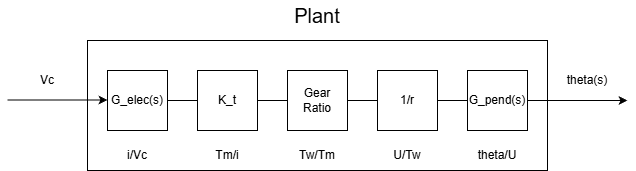

The diagram above was exported from draw.io. Its source (the exported page's mxGraphModel, read from the mxfile embedded in the PNG):
<mxGraphModel dx="786" dy="463" grid="1" gridSize="10" guides="1" tooltips="1" connect="1" arrows="1" fold="1" page="1" pageScale="1" pageWidth="850" pageHeight="1100" math="0" shadow="0">
  <root>
    <mxCell id="0" />
    <mxCell id="1" parent="0" />
    <mxCell id="nrhgi59hBr3XcPN9-Y5S-25" value="" style="rounded=0;whiteSpace=wrap;html=1;" vertex="1" parent="1">
      <mxGeometry x="100" y="120" width="460" height="130" as="geometry" />
    </mxCell>
    <mxCell id="nrhgi59hBr3XcPN9-Y5S-1" value="G_elec(s)" style="rounded=0;whiteSpace=wrap;html=1;" vertex="1" parent="1">
      <mxGeometry x="120" y="150" width="60" height="60" as="geometry" />
    </mxCell>
    <mxCell id="nrhgi59hBr3XcPN9-Y5S-2" value="K_t" style="rounded=0;whiteSpace=wrap;html=1;" vertex="1" parent="1">
      <mxGeometry x="210" y="150" width="60" height="60" as="geometry" />
    </mxCell>
    <mxCell id="nrhgi59hBr3XcPN9-Y5S-3" value="Gear Ratio" style="rounded=0;whiteSpace=wrap;html=1;" vertex="1" parent="1">
      <mxGeometry x="300" y="150" width="60" height="60" as="geometry" />
    </mxCell>
    <mxCell id="nrhgi59hBr3XcPN9-Y5S-4" value="1/r" style="rounded=0;whiteSpace=wrap;html=1;" vertex="1" parent="1">
      <mxGeometry x="390" y="150" width="60" height="60" as="geometry" />
    </mxCell>
    <mxCell id="nrhgi59hBr3XcPN9-Y5S-5" value="G_pend(s)" style="rounded=0;whiteSpace=wrap;html=1;" vertex="1" parent="1">
      <mxGeometry x="480" y="150" width="60" height="60" as="geometry" />
    </mxCell>
    <mxCell id="nrhgi59hBr3XcPN9-Y5S-6" value="" style="endArrow=none;html=1;rounded=0;exitX=1;exitY=0.5;exitDx=0;exitDy=0;entryX=0;entryY=0.5;entryDx=0;entryDy=0;" edge="1" parent="1" source="nrhgi59hBr3XcPN9-Y5S-1" target="nrhgi59hBr3XcPN9-Y5S-2">
      <mxGeometry width="50" height="50" relative="1" as="geometry">
        <mxPoint x="380" y="270" as="sourcePoint" />
        <mxPoint x="430" y="220" as="targetPoint" />
      </mxGeometry>
    </mxCell>
    <mxCell id="nrhgi59hBr3XcPN9-Y5S-9" value="" style="endArrow=none;html=1;rounded=0;exitX=1;exitY=0.5;exitDx=0;exitDy=0;entryX=0;entryY=0.5;entryDx=0;entryDy=0;" edge="1" parent="1" source="nrhgi59hBr3XcPN9-Y5S-2" target="nrhgi59hBr3XcPN9-Y5S-3">
      <mxGeometry width="50" height="50" relative="1" as="geometry">
        <mxPoint x="380" y="270" as="sourcePoint" />
        <mxPoint x="430" y="220" as="targetPoint" />
      </mxGeometry>
    </mxCell>
    <mxCell id="nrhgi59hBr3XcPN9-Y5S-11" value="" style="endArrow=none;html=1;rounded=0;exitX=1;exitY=0.5;exitDx=0;exitDy=0;entryX=0;entryY=0.5;entryDx=0;entryDy=0;" edge="1" parent="1" source="nrhgi59hBr3XcPN9-Y5S-3" target="nrhgi59hBr3XcPN9-Y5S-4">
      <mxGeometry width="50" height="50" relative="1" as="geometry">
        <mxPoint x="380" y="270" as="sourcePoint" />
        <mxPoint x="430" y="220" as="targetPoint" />
      </mxGeometry>
    </mxCell>
    <mxCell id="nrhgi59hBr3XcPN9-Y5S-12" value="" style="endArrow=none;html=1;rounded=0;exitX=1;exitY=0.5;exitDx=0;exitDy=0;entryX=0;entryY=0.5;entryDx=0;entryDy=0;" edge="1" parent="1" source="nrhgi59hBr3XcPN9-Y5S-4" target="nrhgi59hBr3XcPN9-Y5S-5">
      <mxGeometry width="50" height="50" relative="1" as="geometry">
        <mxPoint x="380" y="270" as="sourcePoint" />
        <mxPoint x="430" y="220" as="targetPoint" />
      </mxGeometry>
    </mxCell>
    <mxCell id="nrhgi59hBr3XcPN9-Y5S-15" value="i/Vc" style="text;html=1;whiteSpace=wrap;strokeColor=none;fillColor=none;align=center;verticalAlign=middle;rounded=0;" vertex="1" parent="1">
      <mxGeometry x="120" y="220" width="60" height="30" as="geometry" />
    </mxCell>
    <mxCell id="nrhgi59hBr3XcPN9-Y5S-16" value="Tm/i" style="text;html=1;whiteSpace=wrap;strokeColor=none;fillColor=none;align=center;verticalAlign=middle;rounded=0;" vertex="1" parent="1">
      <mxGeometry x="210" y="220" width="60" height="30" as="geometry" />
    </mxCell>
    <mxCell id="nrhgi59hBr3XcPN9-Y5S-17" value="Tw/Tm" style="text;html=1;whiteSpace=wrap;strokeColor=none;fillColor=none;align=center;verticalAlign=middle;rounded=0;" vertex="1" parent="1">
      <mxGeometry x="300" y="220" width="60" height="30" as="geometry" />
    </mxCell>
    <mxCell id="nrhgi59hBr3XcPN9-Y5S-20" value="U/Tw" style="text;html=1;whiteSpace=wrap;strokeColor=none;fillColor=none;align=center;verticalAlign=middle;rounded=0;" vertex="1" parent="1">
      <mxGeometry x="390" y="220" width="60" height="30" as="geometry" />
    </mxCell>
    <mxCell id="nrhgi59hBr3XcPN9-Y5S-21" value="theta/U" style="text;html=1;whiteSpace=wrap;strokeColor=none;fillColor=none;align=center;verticalAlign=middle;rounded=0;" vertex="1" parent="1">
      <mxGeometry x="480" y="220" width="60" height="30" as="geometry" />
    </mxCell>
    <mxCell id="nrhgi59hBr3XcPN9-Y5S-22" value="theta(s)" style="text;html=1;whiteSpace=wrap;strokeColor=none;fillColor=none;align=center;verticalAlign=middle;rounded=0;" vertex="1" parent="1">
      <mxGeometry x="570" y="145" width="60" height="30" as="geometry" />
    </mxCell>
    <mxCell id="nrhgi59hBr3XcPN9-Y5S-24" value="Vc" style="text;html=1;whiteSpace=wrap;strokeColor=none;fillColor=none;align=center;verticalAlign=middle;rounded=0;" vertex="1" parent="1">
      <mxGeometry x="30" y="145" width="60" height="30" as="geometry" />
    </mxCell>
    <mxCell id="nrhgi59hBr3XcPN9-Y5S-26" value="&lt;font style=&quot;font-size: 20px;&quot;&gt;Plant&lt;/font&gt;" style="text;html=1;whiteSpace=wrap;strokeColor=none;fillColor=none;align=center;verticalAlign=middle;rounded=0;" vertex="1" parent="1">
      <mxGeometry x="300" y="80" width="60" height="30" as="geometry" />
    </mxCell>
    <mxCell id="nrhgi59hBr3XcPN9-Y5S-27" value="" style="endArrow=classic;html=1;rounded=0;exitX=1;exitY=0.5;exitDx=0;exitDy=0;" edge="1" parent="1" source="nrhgi59hBr3XcPN9-Y5S-5">
      <mxGeometry width="50" height="50" relative="1" as="geometry">
        <mxPoint x="380" y="270" as="sourcePoint" />
        <mxPoint x="640" y="180" as="targetPoint" />
      </mxGeometry>
    </mxCell>
    <mxCell id="nrhgi59hBr3XcPN9-Y5S-28" value="" style="endArrow=classic;html=1;rounded=0;exitX=1;exitY=0.5;exitDx=0;exitDy=0;" edge="1" parent="1">
      <mxGeometry width="50" height="50" relative="1" as="geometry">
        <mxPoint x="20" y="179.5" as="sourcePoint" />
        <mxPoint x="120" y="179.5" as="targetPoint" />
      </mxGeometry>
    </mxCell>
  </root>
</mxGraphModel>